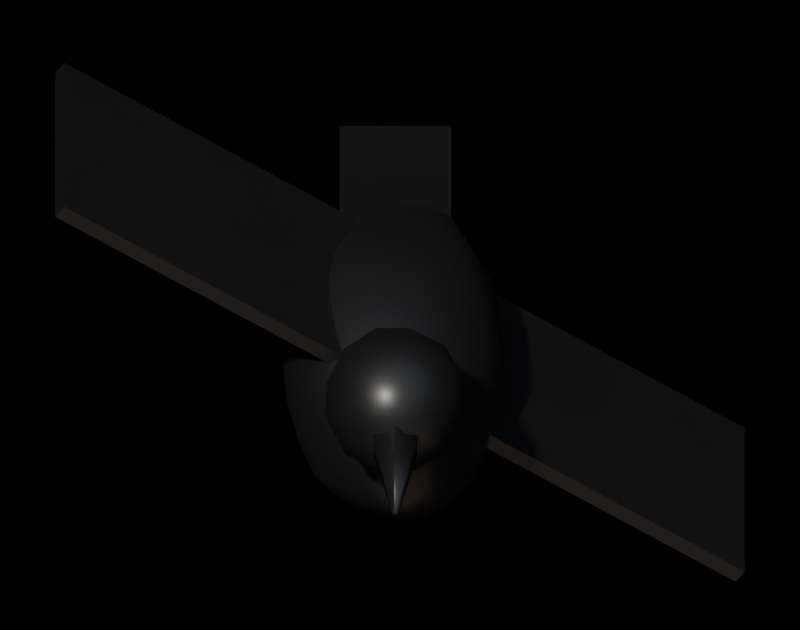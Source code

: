 # Source: crow_wings_up.blend  (saved by Blender 5.2.45; exported with 4.5.12 LTS)
import bpy
from mathutils import Matrix  # noqa: F401  (used for matrix-valued properties, if any)

bpy.ops.wm.read_factory_settings(use_empty=True)
scene = bpy.context.scene
scene.name = 'crow_wings_up'

# ---- collections
col_assembly = bpy.data.collections.new('Assembly'); scene.collection.children.link(col_assembly)
col_renderrig = bpy.data.collections.new('RenderRig'); scene.collection.children.link(col_renderrig)

# ---- materials (node trees are filled in below, after node groups)
mat_black_paint = bpy.data.materials.new('black_paint')
mat_metal_dark = bpy.data.materials.new('metal_dark')

# ---- material node trees
mat_black_paint.use_nodes = True; mat_black_paint.node_tree.nodes.clear()
_N = mat_black_paint.node_tree.nodes; _L = mat_black_paint.node_tree.links
n0 = _N.new('ShaderNodeOutputMaterial'); n0.name = 'Material Output'; n0.location = (0, 0)
n1 = _N.new('ShaderNodeBsdfPrincipled'); n1.name = 'Principled BSDF'; n1.location = (0, 0)
n1.inputs[2].default_value = 0.4
n1.inputs[10].default_value = 0.005
n2 = _N.new('ShaderNodeTexCoord'); n2.name = 'Texture Coordinate'; n2.location = (0, 0)
n3 = _N.new('ShaderNodeRGB'); n3.name = 'Color'; n3.location = (0, 0)
n3.outputs[0].default_value = (0.007194, 0.007194, 0.007851, 1.0)
n4 = _N.new('ShaderNodeTexNoise'); n4.name = 'Noise Texture'; n4.location = (0, 0)
n4.width = 160
n4.inputs[2].default_value = 6.0
n4.inputs[3].default_value = 4.0
n4.inputs[4].default_value = 0.6
n5 = _N.new('ShaderNodeMapRange'); n5.name = 'Map Range'; n5.location = (0, 0)
n5.inputs[1].default_value = 0.3
n5.inputs[2].default_value = 0.7
n5.inputs[3].default_value = 0.88
n5.inputs[4].default_value = 1.12
n6 = _N.new('ShaderNodeMix'); n6.name = 'Mix'; n6.location = (0, 0)
n6.data_type = 'RGBA'
n6.blend_type = 'MULTIPLY'
n6.inputs[0].default_value = 1.0
n7 = _N.new('ShaderNodeAttribute'); n7.name = 'Attribute'; n7.location = (0, 0)
n7.attribute_name = 'part_rand'
n8 = _N.new('ShaderNodeMapRange'); n8.name = 'Map Range.001'; n8.location = (0, 0)
n8.inputs[3].default_value = 0.92
n8.inputs[4].default_value = 1.08
n9 = _N.new('ShaderNodeMix'); n9.name = 'Mix.001'; n9.location = (0, 0)
n9.data_type = 'RGBA'
n9.blend_type = 'MULTIPLY'
n9.inputs[0].default_value = 1.0
_L.new(n1.outputs[0], n0.inputs[0])
_L.new(n2.outputs[3], n4.inputs[0])
_L.new(n4.outputs[0], n5.inputs[0])
_L.new(n3.outputs[0], n6.inputs[6])
_L.new(n5.outputs[0], n6.inputs[7])
_L.new(n7.outputs[2], n8.inputs[0])
_L.new(n6.outputs[2], n9.inputs[6])
_L.new(n8.outputs[0], n9.inputs[7])
_L.new(n9.outputs[2], n1.inputs[0])
n0.is_active_output = True
mat_metal_dark.use_nodes = True; mat_metal_dark.node_tree.nodes.clear()
_N = mat_metal_dark.node_tree.nodes; _L = mat_metal_dark.node_tree.links
n0 = _N.new('ShaderNodeOutputMaterial'); n0.name = 'Material Output'; n0.location = (0, 0)
n1 = _N.new('ShaderNodeBsdfPrincipled'); n1.name = 'Principled BSDF'; n1.location = (0, 0)
n1.inputs[1].default_value = 0.6
n1.inputs[2].default_value = 0.4
n1.inputs[10].default_value = 0.005
n2 = _N.new('ShaderNodeTexCoord'); n2.name = 'Texture Coordinate'; n2.location = (0, 0)
n3 = _N.new('ShaderNodeRGB'); n3.name = 'Color'; n3.location = (0, 0)
n3.outputs[0].default_value = (0.02198, 0.02198, 0.02452, 1.0)
n4 = _N.new('ShaderNodeTexNoise'); n4.name = 'Noise Texture'; n4.location = (0, 0)
n4.width = 160
n4.inputs[2].default_value = 6.0
n4.inputs[3].default_value = 4.0
n4.inputs[4].default_value = 0.6
n5 = _N.new('ShaderNodeMapRange'); n5.name = 'Map Range'; n5.location = (0, 0)
n5.inputs[1].default_value = 0.3
n5.inputs[2].default_value = 0.7
n5.inputs[3].default_value = 0.88
n5.inputs[4].default_value = 1.12
n6 = _N.new('ShaderNodeMix'); n6.name = 'Mix'; n6.location = (0, 0)
n6.data_type = 'RGBA'
n6.blend_type = 'MULTIPLY'
n6.inputs[0].default_value = 1.0
n7 = _N.new('ShaderNodeAttribute'); n7.name = 'Attribute'; n7.location = (0, 0)
n7.attribute_name = 'part_rand'
n8 = _N.new('ShaderNodeMapRange'); n8.name = 'Map Range.001'; n8.location = (0, 0)
n8.inputs[3].default_value = 0.92
n8.inputs[4].default_value = 1.08
n9 = _N.new('ShaderNodeMix'); n9.name = 'Mix.001'; n9.location = (0, 0)
n9.data_type = 'RGBA'
n9.blend_type = 'MULTIPLY'
n9.inputs[0].default_value = 1.0
_L.new(n1.outputs[0], n0.inputs[0])
_L.new(n2.outputs[3], n4.inputs[0])
_L.new(n4.outputs[0], n5.inputs[0])
_L.new(n3.outputs[0], n6.inputs[6])
_L.new(n5.outputs[0], n6.inputs[7])
_L.new(n7.outputs[2], n8.inputs[0])
_L.new(n6.outputs[2], n9.inputs[6])
_L.new(n8.outputs[0], n9.inputs[7])
_L.new(n9.outputs[2], n1.inputs[0])
n0.is_active_output = True

# ---- world
world_noworldlight = bpy.data.worlds.new('NoWorldLight'); scene.world = world_noworldlight
world_noworldlight.use_nodes = True; world_noworldlight.node_tree.nodes.clear()
_N = world_noworldlight.node_tree.nodes; _L = world_noworldlight.node_tree.links
n0 = _N.new('ShaderNodeBackground'); n0.name = 'Background'; n0.location = (-200, 100)
n0.inputs[0].default_value = (0.05, 0.05, 0.05, 1.0)
n0.inputs[1].default_value = 0.0
n1 = _N.new('ShaderNodeOutputWorld'); n1.name = 'World Output'; n1.location = (200, 100)
_L.new(n0.outputs[0], n1.inputs[0])
n1.is_active_output = True

# ---- cameras
cam_orthocamera = bpy.data.cameras.new('OrthoCamera')
cam_orthocamera.type = 'ORTHO'
cam_orthocamera.sensor_fit = 'HORIZONTAL'
cam_orthocamera.clip_end = 100.0
cam_orthocamera.ortho_scale = 0.5008

# ---- lights
light_keysun = bpy.data.lights.new('KeySun', 'SUN')
light_keysun.color = (1.0, 0.96, 0.9)
light_keysun.angle = 0.05236
light_keysun.energy = 3.2
light_skyfill = bpy.data.lights.new('SkyFill', 'SUN')
light_skyfill.color = (0.75, 0.85, 1.0)
light_skyfill.angle = 1.571
light_skyfill.energy = 0.8
light_groundbounce = bpy.data.lights.new('GroundBounce', 'SUN')
light_groundbounce.color = (1.0, 0.8, 0.65)
light_groundbounce.angle = 1.571
light_groundbounce.energy = 0.35

# ---- meshes
me_mainmesh = bpy.data.meshes.new('MainMesh')
me_mainmesh.from_pydata([(0.0, 0.0, 0.05087), (0.05056, -0.06822, 0.08875), (-0.01892, -0.1082, 0.08938), (-0.06469, 0.0, 0.08765), (-0.01883, 0.1076, 0.08954), (0.05082, 0.06857, 0.08859), (0.01982, -0.1133, 0.1521), (-0.05173, -0.0698, 0.152), (-0.05111, 0.06896, 0.1516), (0.02, 0.1143, 0.1524), (0.06175, 0.0, 0.1509), (0.0, 0.0, 0.1881), (-0.01563, -0.08932, 0.07587), (-0.01121, -0.06409, 0.06129), (-0.005378, -0.03074, 0.05293), (0.01369, -0.01847, 0.05479), (0.02956, -0.03988, 0.06089), (0.04328, -0.0584, 0.07331), (0.0381, -0.09068, 0.08402), (0.01871, -0.1069, 0.08258), (-0.002037, -0.1103, 0.08547), (0.05636, 0.03802, 0.08517), (0.05831, 0.0, 0.08396), (0.05615, -0.03788, 0.0853), (0.01376, 0.01857, 0.05444), (0.02961, 0.03995, 0.06079), (0.04411, 0.05951, 0.07242), (-0.05565, 0.0, 0.07144), (-0.03901, 0.0, 0.05689), (-0.018, 0.0, 0.05063), (-0.03381, -0.09297, 0.08491), (-0.05001, -0.06747, 0.0818), (-0.06066, -0.03238, 0.08333), (-0.01568, 0.08965, 0.07571), (-0.01127, 0.06441, 0.061), (-0.005379, 0.03075, 0.05291), (-0.06023, 0.03215, 0.0836), (-0.04955, 0.06686, 0.08214), (-0.03339, 0.0918, 0.08535), (-0.002036, 0.1102, 0.0855), (0.01888, 0.1079, 0.08224), (0.03868, 0.09205, 0.08348), (0.06755, -0.01936, 0.1377), (0.06741, -0.04068, 0.12), (0.05912, -0.05649, 0.1027), (0.05895, 0.05633, 0.1028), (0.06734, 0.04063, 0.12), (0.06628, 0.01899, 0.1374), (0.01125, -0.1286, 0.1382), (0.0, -0.1347, 0.12), (-0.01077, -0.1232, 0.1026), (0.04869, -0.0897, 0.1022), (0.04071, -0.1041, 0.12), (0.03083, -0.1135, 0.1378), (-0.06111, -0.05839, 0.1378), (-0.06723, -0.04057, 0.12), (-0.06754, -0.01936, 0.1023), (-0.02973, -0.1094, 0.1029), (-0.03898, -0.09965, 0.12), (-0.04624, -0.08519, 0.1369), (-0.0464, 0.0855, 0.137), (-0.03847, 0.09835, 0.12), (-0.02977, 0.1096, 0.1029), (-0.06876, 0.01971, 0.1019), (-0.06688, 0.04035, 0.12), (-0.06108, 0.05837, 0.1378), (0.03082, 0.1134, 0.1378), (0.04116, 0.1052, 0.12), (0.04841, 0.08919, 0.1023), (-0.01097, 0.1254, 0.1023), (0.0, 0.1344, 0.12), (0.01108, 0.1267, 0.1379), (0.05691, -0.03037, 0.1544), (0.04813, -0.06494, 0.1568), (0.03496, -0.09612, 0.1563), (0.002064, -0.1117, 0.155), (-0.01808, -0.1033, 0.1562), (-0.03766, -0.08963, 0.1556), (-0.05878, -0.03965, 0.1563), (-0.06241, 0.0, 0.1586), (-0.05868, 0.03959, 0.1563), (-0.0369, 0.08783, 0.1548), (-0.01796, 0.1026, 0.1559), (0.002077, 0.1124, 0.1552), (0.03528, 0.097, 0.1566), (0.04829, 0.06516, 0.1569), (0.05755, 0.03072, 0.1548), (0.005299, -0.03029, 0.1861), (0.0111, -0.06347, 0.1781), (0.01668, -0.09534, 0.1671), (0.05261, 0.0, 0.1659), (0.03619, 0.0, 0.1786), (0.0168, 0.0, 0.1847), (-0.0144, -0.01943, 0.1886), (-0.03088, -0.04167, 0.1818), (-0.04449, -0.06003, 0.168), (-0.01427, 0.01925, 0.188), (-0.03076, 0.0415, 0.1815), (-0.04359, 0.05881, 0.167), (0.005279, 0.03017, 0.1858), (0.01112, 0.06358, 0.1782), (0.01665, 0.09515, 0.167), (0.02487, 0.03355, 0.1815), (0.04474, 0.03422, 0.1707), (0.0316, 0.06899, 0.1711), (-0.009472, 0.05414, 0.1813), (-0.003584, 0.08676, 0.1691), (-0.02484, 0.07496, 0.1697), (-0.0332, 0.0, 0.1864), (-0.05091, 0.0229, 0.1749), (-0.05025, -0.0226, 0.1742), (-0.009519, -0.0544, 0.1816), (-0.02569, -0.07751, 0.1714), (-0.003644, -0.08821, 0.1699), (0.02456, -0.03314, 0.1807), (0.03169, -0.0692, 0.1713), (0.04355, -0.03332, 0.1694), (0.06092, 0.05584, 0.1395), (0.05646, 0.07618, 0.12), (0.0472, 0.08992, 0.1394), (-0.009523, 0.1217, 0.139), (-0.02103, 0.1202, 0.12), (-0.02947, 0.1041, 0.1382), (-0.06619, 0.02108, 0.1393), (-0.07064, -4.733e-08, 0.12), (-0.06758, -0.02153, 0.1397), (-0.03006, -0.1062, 0.1386), (-0.02122, -0.1213, 0.12), (-0.009727, -0.1243, 0.1395), (0.04596, -0.08756, 0.1389), (0.05588, -0.07539, 0.12), (0.06038, -0.05535, 0.1394), (0.02228, 0.1273, 0.12), (0.03282, 0.1159, 0.09972), (0.0101, 0.1291, 0.09979), (-0.05506, 0.07429, 0.12), (-0.04563, 0.08693, 0.1012), (-0.05949, 0.05452, 0.1009), (-0.05547, -0.07484, 0.12), (-0.06022, -0.0552, 0.1007), (-0.047, -0.08955, 0.1006), (0.02219, -0.1268, 0.12), (0.009868, -0.1261, 0.1003), (0.03219, -0.1137, 0.1001), (0.07151, 0.0, 0.12), (0.06588, -0.02098, 0.1008), (0.06728, 0.02143, 0.1004), (0.02624, 0.07918, 0.06751), (0.009553, 0.0546, 0.05817), (0.003617, 0.08756, 0.07042), (-0.03222, 0.07035, 0.06786), (-0.026, 0.03509, 0.05572), (-0.04735, 0.03622, 0.06631), (-0.04862, -0.03719, 0.06488), (-0.02641, -0.03563, 0.05471), (-0.03209, -0.07006, 0.06808), (0.04587, 0.02063, 0.07052), (0.0466, -0.02096, 0.06973), (0.03012, -9.231e-08, 0.05976), (0.003542, -0.08575, 0.07145), (0.009465, -0.0541, 0.05874), (0.02534, -0.07645, 0.06932), (0.0, -0.12, 0.1459), (0.03297, -0.1466, 0.1696), (-0.01258, -0.163, 0.1696), (-0.04132, -0.12, 0.1693), (-0.0126, -0.07693, 0.1696), (0.03298, -0.09338, 0.1696), (0.01256, -0.1629, 0.2103), (-0.03212, -0.1459, 0.2098), (-0.03234, -0.09389, 0.21), (0.01252, -0.07718, 0.2103), (0.04147, -0.12, 0.2107), (0.0, -0.12, 0.2332), (-0.007249, -0.1448, 0.152), (0.01921, -0.1355, 0.1516), (0.01194, -0.1608, 0.1661), (0.03952, -0.12, 0.1656), (0.0192, -0.1045, 0.1516), (-0.02345, -0.12, 0.1521), (-0.03124, -0.1452, 0.1661), (-0.007288, -0.09508, 0.1518), (-0.03148, -0.09459, 0.166), (0.01195, -0.07914, 0.1661), (0.04373, -0.1358, 0.19), (0.04377, -0.1042, 0.19), (0.0, -0.1712, 0.19), (0.02594, -0.1597, 0.19), (-0.04345, -0.1357, 0.19), (-0.0262, -0.1601, 0.19), (-0.02624, -0.07986, 0.19), (-0.04352, -0.1043, 0.19), (0.02588, -0.08042, 0.19), (0.0, -0.06827, 0.19), (0.03099, -0.145, 0.2137), (-0.01201, -0.1611, 0.214), (-0.03882, -0.12, 0.214), (-0.01206, -0.07876, 0.2141), (0.03091, -0.09504, 0.2136), (0.007286, -0.1449, 0.2281), (0.02411, -0.12, 0.229), (-0.019, -0.1353, 0.228), (-0.01922, -0.1045, 0.2284), (0.007244, -0.09523, 0.2279), (0.0, -0.1628, 0.2068), (-0.01472, -0.1614, 0.1984), (-0.01472, -0.1586, 0.1816), (-2.082e-18, -0.1572, 0.1732), (0.01472, -0.1586, 0.1816), (0.01472, -0.1614, 0.1984), (0.0, -0.2203, 0.182), (-0.001732, -0.2202, 0.181), (-0.001732, -0.2198, 0.179), (-2.449e-19, -0.2197, 0.178), (0.001732, -0.2198, 0.179), (0.001732, -0.2202, 0.181), (-0.035, 0.0998, 0.1285), (0.035, 0.0998, 0.1285), (0.035, 0.235, 0.09222), (-0.035, 0.235, 0.09222), (-0.035, 0.105, 0.1478), (0.035, 0.105, 0.1478), (0.035, 0.2402, 0.1115), (-0.035, 0.2402, 0.1115), (6.12e-09, 0.08, 0.14), (-0.213, 0.08, 0.2891), (-0.213, -0.06, 0.2891), (-6.12e-09, -0.06, 0.14), (0.005736, 0.08, 0.1482), (-0.2072, 0.08, 0.2973), (-0.2072, -0.06, 0.2973), (0.005736, -0.06, 0.1482), (0.0, -0.06, 0.14), (0.213, -0.06, -0.00913), (0.213, 0.08, -0.00913), (0.0, 0.08, 0.14), (0.005736, -0.06, 0.1482), (0.2187, -0.06, -0.0009384), (0.2187, 0.08, -0.0009384), (0.005736, 0.08, 0.1482)], [], [(0, 15, 14), (1, 17, 23), (0, 14, 29), (0, 29, 35), (0, 35, 24), (1, 23, 44), (2, 20, 50), (3, 32, 56), (4, 38, 62), (5, 41, 68), (1, 44, 51), (2, 50, 57), (3, 56, 63), (4, 62, 69), (5, 68, 45), (6, 74, 89), (7, 77, 95), (8, 80, 98), (9, 83, 101), (10, 86, 90), (92, 99, 11), (91, 102, 92), (90, 103, 91), (92, 102, 99), (102, 100, 99), (91, 103, 102), (103, 104, 102), (102, 104, 100), (104, 101, 100), (90, 86, 103), (86, 85, 103), (103, 85, 104), (85, 84, 104), (104, 84, 101), (84, 9, 101), (99, 96, 11), (100, 105, 99), (101, 106, 100), (99, 105, 96), (105, 97, 96), (100, 106, 105), (106, 107, 105), (105, 107, 97), (107, 98, 97), (101, 83, 106), (83, 82, 106), (106, 82, 107), (82, 81, 107), (107, 81, 98), (81, 8, 98), (96, 93, 11), (97, 108, 96), (98, 109, 97), (96, 108, 93), (108, 94, 93), (97, 109, 108), (109, 110, 108), (108, 110, 94), (110, 95, 94), (98, 80, 109), (80, 79, 109), (109, 79, 110), (79, 78, 110), (110, 78, 95), (78, 7, 95), (93, 87, 11), (94, 111, 93), (95, 112, 94), (93, 111, 87), (111, 88, 87), (94, 112, 111), (112, 113, 111), (111, 113, 88), (113, 89, 88), (95, 77, 112), (77, 76, 112), (112, 76, 113), (76, 75, 113), (113, 75, 89), (75, 6, 89), (87, 92, 11), (88, 114, 87), (89, 115, 88), (87, 114, 92), (114, 91, 92), (88, 115, 114), (115, 116, 114), (114, 116, 91), (116, 90, 91), (89, 74, 115), (74, 73, 115), (115, 73, 116), (73, 72, 116), (116, 72, 90), (72, 10, 90), (47, 86, 10), (46, 117, 47), (45, 118, 46), (47, 117, 86), (117, 85, 86), (46, 118, 117), (118, 119, 117), (117, 119, 85), (119, 84, 85), (45, 68, 118), (68, 67, 118), (118, 67, 119), (67, 66, 119), (119, 66, 84), (66, 9, 84), (71, 83, 9), (70, 120, 71), (69, 121, 70), (71, 120, 83), (120, 82, 83), (70, 121, 120), (121, 122, 120), (120, 122, 82), (122, 81, 82), (69, 62, 121), (62, 61, 121), (121, 61, 122), (61, 60, 122), (122, 60, 81), (60, 8, 81), (65, 80, 8), (64, 123, 65), (63, 124, 64), (65, 123, 80), (123, 79, 80), (64, 124, 123), (124, 125, 123), (123, 125, 79), (125, 78, 79), (63, 56, 124), (56, 55, 124), (124, 55, 125), (55, 54, 125), (125, 54, 78), (54, 7, 78), (59, 77, 7), (58, 126, 59), (57, 127, 58), (59, 126, 77), (126, 76, 77), (58, 127, 126), (127, 128, 126), (126, 128, 76), (128, 75, 76), (57, 50, 127), (50, 49, 127), (127, 49, 128), (49, 48, 128), (128, 48, 75), (48, 6, 75), (53, 74, 6), (52, 129, 53), (51, 130, 52), (53, 129, 74), (129, 73, 74), (52, 130, 129), (130, 131, 129), (129, 131, 73), (131, 72, 73), (51, 44, 130), (44, 43, 130), (130, 43, 131), (43, 42, 131), (131, 42, 72), (42, 10, 72), (66, 71, 9), (67, 132, 66), (68, 133, 67), (66, 132, 71), (132, 70, 71), (67, 133, 132), (133, 134, 132), (132, 134, 70), (134, 69, 70), (68, 41, 133), (41, 40, 133), (133, 40, 134), (40, 39, 134), (134, 39, 69), (39, 4, 69), (60, 65, 8), (61, 135, 60), (62, 136, 61), (60, 135, 65), (135, 64, 65), (61, 136, 135), (136, 137, 135), (135, 137, 64), (137, 63, 64), (62, 38, 136), (38, 37, 136), (136, 37, 137), (37, 36, 137), (137, 36, 63), (36, 3, 63), (54, 59, 7), (55, 138, 54), (56, 139, 55), (54, 138, 59), (138, 58, 59), (55, 139, 138), (139, 140, 138), (138, 140, 58), (140, 57, 58), (56, 32, 139), (32, 31, 139), (139, 31, 140), (31, 30, 140), (140, 30, 57), (30, 2, 57), (48, 53, 6), (49, 141, 48), (50, 142, 49), (48, 141, 53), (141, 52, 53), (49, 142, 141), (142, 143, 141), (141, 143, 52), (143, 51, 52), (50, 20, 142), (20, 19, 142), (142, 19, 143), (19, 18, 143), (143, 18, 51), (18, 1, 51), (42, 47, 10), (43, 144, 42), (44, 145, 43), (42, 144, 47), (144, 46, 47), (43, 145, 144), (145, 146, 144), (144, 146, 46), (146, 45, 46), (44, 23, 145), (23, 22, 145), (145, 22, 146), (22, 21, 146), (146, 21, 45), (21, 5, 45), (26, 41, 5), (25, 147, 26), (24, 148, 25), (26, 147, 41), (147, 40, 41), (25, 148, 147), (148, 149, 147), (147, 149, 40), (149, 39, 40), (24, 35, 148), (35, 34, 148), (148, 34, 149), (34, 33, 149), (149, 33, 39), (33, 4, 39), (33, 38, 4), (34, 150, 33), (35, 151, 34), (33, 150, 38), (150, 37, 38), (34, 151, 150), (151, 152, 150), (150, 152, 37), (152, 36, 37), (35, 29, 151), (29, 28, 151), (151, 28, 152), (28, 27, 152), (152, 27, 36), (27, 3, 36), (27, 32, 3), (28, 153, 27), (29, 154, 28), (27, 153, 32), (153, 31, 32), (28, 154, 153), (154, 155, 153), (153, 155, 31), (155, 30, 31), (29, 14, 154), (14, 13, 154), (154, 13, 155), (13, 12, 155), (155, 12, 30), (12, 2, 30), (21, 26, 5), (22, 156, 21), (23, 157, 22), (21, 156, 26), (156, 25, 26), (22, 157, 156), (157, 158, 156), (156, 158, 25), (158, 24, 25), (23, 17, 157), (17, 16, 157), (157, 16, 158), (16, 15, 158), (158, 15, 24), (15, 0, 24), (12, 20, 2), (13, 159, 12), (14, 160, 13), (12, 159, 20), (159, 19, 20), (13, 160, 159), (160, 161, 159), (159, 161, 19), (161, 18, 19), (14, 15, 160), (15, 16, 160), (160, 16, 161), (16, 17, 161), (161, 17, 18), (17, 1, 18), (162, 175, 174), (163, 175, 177), (162, 174, 179), (162, 179, 181), (162, 181, 178), (163, 177, 184), (164, 176, 186), (165, 180, 188), (166, 182, 190), (167, 183, 192), (163, 184, 187), (164, 186, 189), (165, 188, 191), (166, 190, 193), (167, 192, 185), (168, 194, 199), (169, 195, 201), (170, 196, 202), (171, 197, 203), (172, 198, 200), (200, 203, 173), (200, 198, 203), (198, 171, 203), (203, 202, 173), (203, 197, 202), (197, 170, 202), (202, 201, 173), (202, 196, 201), (196, 169, 201), (201, 199, 173), (201, 195, 199), (195, 168, 199), (199, 200, 173), (199, 194, 200), (194, 172, 200), (185, 198, 172), (185, 192, 198), (192, 171, 198), (193, 197, 171), (193, 190, 197), (190, 170, 197), (191, 196, 170), (191, 188, 196), (188, 169, 196), (189, 195, 169), (189, 186, 195), (186, 168, 195), (187, 194, 168), (187, 184, 194), (184, 172, 194), (192, 193, 171), (192, 183, 193), (183, 166, 193), (190, 191, 170), (190, 182, 191), (182, 165, 191), (188, 189, 169), (188, 180, 189), (180, 164, 189), (186, 187, 168), (186, 176, 187), (176, 163, 187), (184, 185, 172), (184, 177, 185), (177, 167, 185), (178, 183, 167), (178, 181, 183), (181, 166, 183), (181, 182, 166), (181, 179, 182), (179, 165, 182), (179, 180, 165), (179, 174, 180), (174, 164, 180), (177, 178, 167), (177, 175, 178), (175, 162, 178), (174, 176, 164), (174, 175, 176), (175, 163, 176), (204, 205, 211, 210), (205, 206, 212, 211), (206, 207, 213, 212), (207, 208, 214, 213), (208, 209, 215, 214), (209, 204, 210, 215), (209, 208, 207, 206, 205, 204), (210, 211, 212, 213, 214, 215), (216, 219, 218, 217), (220, 221, 222, 223), (216, 217, 221, 220), (218, 219, 223, 222), (217, 218, 222, 221), (219, 216, 220, 223), (224, 227, 226, 225), (228, 229, 230, 231), (224, 225, 229, 228), (226, 227, 231, 230), (225, 226, 230, 229), (227, 224, 228, 231), (232, 235, 234, 233), (236, 237, 238, 239), (232, 233, 237, 236), (234, 235, 239, 238), (233, 234, 238, 237), (235, 232, 236, 239)])
me_mainmesh.polygons.foreach_set('use_smooth', [1, 1, 1, 1, 1, 1, 1, 1, 1, 1, 1, 1, 1, 1, 1, 1, 1, 1, 1, 1, 1, 1, 1, 1, 1, 1, 1, 1, 1, 1, 1, 1, 1, 1, 1, 1, 1, 1, 1, 1, 1, 1, 1, 1, 1, 1, 1, 1, 1, 1, 1, 1, 1, 1, 1, 1, 1, 1, 1, 1, 1, 1, 1, 1, 1, 1, 1, 1, 1, 1, 1, 1, 1, 1, 1, 1, 1, 1, 1, 1, 1, 1, 1, 1, 1, 1, 1, 1, 1, 1, 1, 1, 1, 1, 1, 1, 1, 1, 1, 1, 1, 1, 1, 1, 1, 1, 1, 1, 1, 1, 1, 1, 1, 1, 1, 1, 1, 1, 1, 1, 1, 1, 1, 1, 1, 1, 1, 1, 1, 1, 1, 1, 1, 1, 1, 1, 1, 1, 1, 1, 1, 1, 1, 1, 1, 1, 1, 1, 1, 1, 1, 1, 1, 1, 1, 1, 1, 1, 1, 1, 1, 1, 1, 1, 1, 1, 1, 1, 1, 1, 1, 1, 1, 1, 1, 1, 1, 1, 1, 1, 1, 1, 1, 1, 1, 1, 1, 1, 1, 1, 1, 1, 1, 1, 1, 1, 1, 1, 1, 1, 1, 1, 1, 1, 1, 1, 1, 1, 1, 1, 1, 1, 1, 1, 1, 1, 1, 1, 1, 1, 1, 1, 1, 1, 1, 1, 1, 1, 1, 1, 1, 1, 1, 1, 1, 1, 1, 1, 1, 1, 1, 1, 1, 1, 1, 1, 1, 1, 1, 1, 1, 1, 1, 1, 1, 1, 1, 1, 1, 1, 1, 1, 1, 1, 1, 1, 1, 1, 1, 1, 1, 1, 1, 1, 1, 1, 1, 1, 1, 1, 1, 1, 1, 1, 1, 1, 1, 1, 1, 1, 1, 1, 1, 1, 1, 1, 1, 1, 1, 1, 1, 1, 1, 1, 1, 1, 1, 1, 1, 1, 1, 1, 1, 1, 1, 1, 1, 1, 1, 1, 1, 1, 1, 1, 1, 1, 1, 1, 1, 1, 1, 1, 1, 1, 1, 1, 1, 1, 1, 1, 1, 1, 1, 1, 1, 1, 1, 1, 1, 1, 1, 1, 1, 1, 1, 1, 1, 1, 1, 1, 1, 1, 1, 1, 1, 1, 1, 1, 1, 1, 1, 1, 1, 1, 1, 1, 1, 1, 1, 1, 1, 1, 1, 1, 1, 1, 1, 1, 1, 1, 1, 1, 1, 1, 1, 1, 1, 1, 1, 1, 1, 1, 1, 1, 1, 1, 1, 1, 0, 0, 0, 0, 0, 0, 0, 0, 0, 0, 0, 0, 0, 0, 0, 0, 0, 0])
me_mainmesh.polygons.foreach_set('material_index', [0, 0, 0, 0, 0, 0, 0, 0, 0, 0, 0, 0, 0, 0, 0, 0, 0, 0, 0, 0, 0, 0, 0, 0, 0, 0, 0, 0, 0, 0, 0, 0, 0, 0, 0, 0, 0, 0, 0, 0, 0, 0, 0, 0, 0, 0, 0, 0, 0, 0, 0, 0, 0, 0, 0, 0, 0, 0, 0, 0, 0, 0, 0, 0, 0, 0, 0, 0, 0, 0, 0, 0, 0, 0, 0, 0, 0, 0, 0, 0, 0, 0, 0, 0, 0, 0, 0, 0, 0, 0, 0, 0, 0, 0, 0, 0, 0, 0, 0, 0, 0, 0, 0, 0, 0, 0, 0, 0, 0, 0, 0, 0, 0, 0, 0, 0, 0, 0, 0, 0, 0, 0, 0, 0, 0, 0, 0, 0, 0, 0, 0, 0, 0, 0, 0, 0, 0, 0, 0, 0, 0, 0, 0, 0, 0, 0, 0, 0, 0, 0, 0, 0, 0, 0, 0, 0, 0, 0, 0, 0, 0, 0, 0, 0, 0, 0, 0, 0, 0, 0, 0, 0, 0, 0, 0, 0, 0, 0, 0, 0, 0, 0, 0, 0, 0, 0, 0, 0, 0, 0, 0, 0, 0, 0, 0, 0, 0, 0, 0, 0, 0, 0, 0, 0, 0, 0, 0, 0, 0, 0, 0, 0, 0, 0, 0, 0, 0, 0, 0, 0, 0, 0, 0, 0, 0, 0, 0, 0, 0, 0, 0, 0, 0, 0, 0, 0, 0, 0, 0, 0, 0, 0, 0, 0, 0, 0, 0, 0, 0, 0, 0, 0, 0, 0, 0, 0, 0, 0, 0, 0, 0, 0, 0, 0, 0, 0, 0, 0, 0, 0, 0, 0, 0, 0, 0, 0, 0, 0, 0, 0, 0, 0, 0, 0, 0, 0, 0, 0, 0, 0, 0, 0, 0, 0, 0, 0, 0, 0, 0, 0, 0, 0, 0, 0, 0, 0, 0, 0, 0, 0, 0, 0, 0, 0, 0, 0, 0, 0, 0, 0, 0, 0, 0, 0, 0, 0, 0, 0, 0, 0, 0, 0, 0, 0, 0, 0, 0, 0, 0, 0, 0, 0, 0, 0, 0, 0, 0, 0, 0, 0, 0, 0, 0, 0, 0, 0, 0, 0, 0, 0, 0, 0, 0, 0, 0, 0, 0, 0, 0, 0, 0, 0, 0, 0, 0, 0, 0, 0, 0, 0, 0, 0, 0, 0, 0, 0, 0, 0, 0, 0, 0, 0, 0, 0, 0, 0, 0, 0, 0, 0, 1, 1, 1, 1, 1, 1, 1, 1, 0, 0, 0, 0, 0, 0, 0, 0, 0, 0, 0, 0, 0, 0, 0, 0, 0, 0])
me_mainmesh.materials.append(mat_black_paint)
me_mainmesh.materials.append(mat_metal_dark)
me_mainmesh.update()

# ---- objects
ob_main = bpy.data.objects.new('Main', me_mainmesh)
ob_keysun = bpy.data.objects.new('KeySun', light_keysun)
ob_skyfill = bpy.data.objects.new('SkyFill', light_skyfill)
ob_groundbounce = bpy.data.objects.new('GroundBounce', light_groundbounce)
ob_orthocamera = bpy.data.objects.new('OrthoCamera', cam_orthocamera)

# ---- transforms, parenting, visibility, modifiers, constraints
ob_main.location = (0.0, 0.0, 0.0)
ob_keysun.location = (0.0, 0.0, 0.0)
ob_keysun.rotation_euler = (0.6109, 2.598e-08, -0.6109)
ob_skyfill.location = (0.0, 0.0, 0.0)
ob_skyfill.rotation_euler = (0.3491, 9.749e-09, 0.3491)
ob_groundbounce.location = (0.0, 0.0, 0.0)
ob_groundbounce.rotation_euler = (2.007, -3.907e-09, 0.1745)
ob_orthocamera.location = (0.002867, -15.46, 13.13)
ob_orthocamera.rotation_euler = (0.8727, 0.0, 0.0)

# ---- collection membership
col_assembly.objects.link(ob_main)
col_renderrig.objects.link(ob_keysun)
col_renderrig.objects.link(ob_skyfill)
col_renderrig.objects.link(ob_groundbounce)
col_renderrig.objects.link(ob_orthocamera)

# ---- scene / render settings (as saved in the file)
scene.camera = ob_orthocamera
scene.frame_start = 1; scene.frame_end = 250; scene.frame_set(1)
scene.render.engine = 'CYCLES'
scene.render.resolution_x = 320
scene.render.resolution_y = 252
scene.render.film_transparent = True
scene.render.bake_bias = 0.0
scene.render.bake_samples = 0
scene.render.compositor_device = 'GPU'
scene.cycles.use_denoising = False
scene.cycles.samples = 192
scene.cycles.max_bounces = 6
scene.eevee.use_volume_custom_range = False
scene.eevee.fast_gi_thickness_near = 0.1
scene.eevee.fast_gi_thickness_far = 0.0
scene.eevee.ray_tracing_options.screen_trace_thickness = 0.1
scene.view_settings.view_transform = 'Standard'
bpy.context.view_layer.update()
